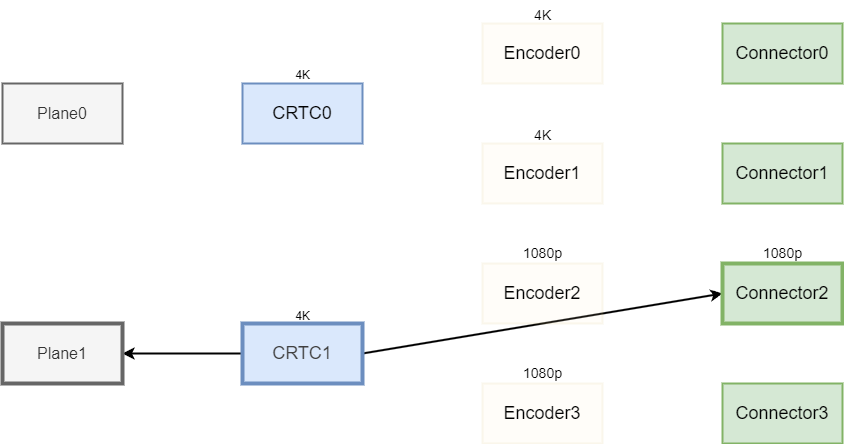

The diagram above was exported from draw.io. Its source (the exported page's mxGraphModel, read from the mxfile embedded in the PNG):
<mxGraphModel dx="1292" dy="787" grid="1" gridSize="10" guides="1" tooltips="1" connect="1" arrows="1" fold="1" page="0" pageScale="1" pageWidth="850" pageHeight="1100" background="#ffffff" math="0" shadow="0">
  <root>
    <mxCell id="0" />
    <mxCell id="1" parent="0" />
    <mxCell id="2" value="&lt;font style=&quot;font-size: 18px;&quot;&gt;CRTC0&lt;/font&gt;" style="rounded=0;whiteSpace=wrap;html=1;fillColor=#dae8fc;strokeColor=#6c8ebf;strokeWidth=2;" parent="1" vertex="1">
      <mxGeometry x="160" y="190" width="120" height="60" as="geometry" />
    </mxCell>
    <mxCell id="20" style="edgeStyle=none;html=1;exitX=0;exitY=0.5;exitDx=0;exitDy=0;strokeWidth=2;" parent="1" source="3" target="5" edge="1">
      <mxGeometry relative="1" as="geometry" />
    </mxCell>
    <mxCell id="21" style="edgeStyle=none;html=1;exitX=1;exitY=0.5;exitDx=0;exitDy=0;entryX=0;entryY=0.5;entryDx=0;entryDy=0;strokeWidth=2;" parent="1" source="3" target="8" edge="1">
      <mxGeometry relative="1" as="geometry" />
    </mxCell>
    <mxCell id="3" value="&lt;span style=&quot;color: rgb(63, 63, 63); font-size: 18px;&quot;&gt;CRTC1&lt;/span&gt;" style="rounded=0;whiteSpace=wrap;html=1;fillColor=#dae8fc;strokeColor=#6c8ebf;strokeWidth=4;" parent="1" vertex="1">
      <mxGeometry x="160" y="430" width="120" height="60" as="geometry" />
    </mxCell>
    <mxCell id="4" value="&lt;font style=&quot;font-size: 16px;&quot;&gt;Plane0&lt;/font&gt;" style="rounded=0;whiteSpace=wrap;html=1;fillColor=#f5f5f5;fontColor=#333333;strokeColor=#666666;strokeWidth=2;" parent="1" vertex="1">
      <mxGeometry x="-80" y="190" width="120" height="60" as="geometry" />
    </mxCell>
    <mxCell id="5" value="&lt;font style=&quot;font-size: 16px;&quot;&gt;Plane1&lt;/font&gt;" style="rounded=0;whiteSpace=wrap;html=1;fillColor=#f5f5f5;fontColor=#333333;strokeColor=#666666;strokeWidth=4;" parent="1" vertex="1">
      <mxGeometry x="-80" y="430" width="120" height="60" as="geometry" />
    </mxCell>
    <mxCell id="6" value="&lt;font style=&quot;font-size: 18px;&quot;&gt;Connector0&lt;/font&gt;" style="rounded=0;whiteSpace=wrap;html=1;fillColor=#d5e8d4;strokeColor=#82b366;strokeWidth=2;" parent="1" vertex="1">
      <mxGeometry x="640" y="130" width="120" height="60" as="geometry" />
    </mxCell>
    <mxCell id="7" value="&lt;font style=&quot;font-size: 18px;&quot;&gt;Connector1&lt;/font&gt;" style="rounded=0;whiteSpace=wrap;html=1;fillColor=#d5e8d4;strokeColor=#82b366;strokeWidth=2;" parent="1" vertex="1">
      <mxGeometry x="640" y="250" width="120" height="60" as="geometry" />
    </mxCell>
    <mxCell id="8" value="&lt;font style=&quot;font-size: 18px;&quot;&gt;Connector2&lt;/font&gt;" style="rounded=0;whiteSpace=wrap;html=1;fillColor=#d5e8d4;strokeColor=#82b366;strokeWidth=4;" parent="1" vertex="1">
      <mxGeometry x="640" y="370" width="120" height="60" as="geometry" />
    </mxCell>
    <mxCell id="9" value="&lt;font style=&quot;font-size: 18px;&quot;&gt;Connector3&lt;/font&gt;" style="rounded=0;whiteSpace=wrap;html=1;fillColor=#d5e8d4;strokeColor=#82b366;strokeWidth=2;" parent="1" vertex="1">
      <mxGeometry x="640" y="490" width="120" height="60" as="geometry" />
    </mxCell>
    <mxCell id="12" value="&lt;font style=&quot;font-size: 18px;&quot;&gt;Encoder0&lt;/font&gt;" style="rounded=0;whiteSpace=wrap;html=1;fillColor=#fff2cc;strokeColor=#d6b656;strokeWidth=2;glass=0;shadow=0;absoluteArcSize=0;opacity=10;" parent="1" vertex="1">
      <mxGeometry x="400" y="130" width="120" height="60" as="geometry" />
    </mxCell>
    <mxCell id="13" value="&lt;font style=&quot;font-size: 18px;&quot;&gt;Encoder1&lt;/font&gt;" style="rounded=0;whiteSpace=wrap;html=1;fillColor=#fff2cc;strokeColor=#d6b656;strokeWidth=2;glass=0;shadow=0;absoluteArcSize=0;opacity=10;" parent="1" vertex="1">
      <mxGeometry x="400" y="250" width="120" height="60" as="geometry" />
    </mxCell>
    <mxCell id="14" value="&lt;font style=&quot;font-size: 18px;&quot;&gt;Encoder2&lt;/font&gt;" style="rounded=0;whiteSpace=wrap;html=1;fillColor=#fff2cc;strokeColor=#d6b656;strokeWidth=2;glass=0;shadow=0;absoluteArcSize=0;opacity=10;" parent="1" vertex="1">
      <mxGeometry x="400" y="370" width="120" height="60" as="geometry" />
    </mxCell>
    <mxCell id="15" value="&lt;font style=&quot;font-size: 18px;&quot;&gt;Encoder3&lt;/font&gt;" style="rounded=0;whiteSpace=wrap;html=1;fillColor=#fff2cc;strokeColor=#d6b656;strokeWidth=2;glass=0;shadow=0;absoluteArcSize=0;opacity=10;" parent="1" vertex="1">
      <mxGeometry x="400" y="490" width="120" height="60" as="geometry" />
    </mxCell>
    <mxCell id="16" value="&lt;font style=&quot;font-size: 14px;&quot;&gt;1080p&lt;/font&gt;" style="text;html=1;align=center;verticalAlign=middle;resizable=0;points=[];autosize=1;strokeColor=none;fillColor=none;rounded=0;glass=0;shadow=0;absoluteArcSize=0;opacity=10;" parent="1" vertex="1">
      <mxGeometry x="430" y="465" width="60" height="30" as="geometry" />
    </mxCell>
    <mxCell id="17" value="&lt;font style=&quot;font-size: 14px;&quot;&gt;1080p&lt;/font&gt;" style="text;html=1;align=center;verticalAlign=middle;resizable=0;points=[];autosize=1;strokeColor=none;fillColor=none;strokeWidth=2;rounded=0;glass=0;shadow=0;absoluteArcSize=0;opacity=10;" parent="1" vertex="1">
      <mxGeometry x="430" y="345" width="60" height="30" as="geometry" />
    </mxCell>
    <mxCell id="18" value="&lt;font style=&quot;font-size: 14px;&quot;&gt;4K&lt;/font&gt;" style="text;html=1;align=center;verticalAlign=middle;resizable=0;points=[];autosize=1;strokeColor=none;fillColor=none;strokeWidth=2;rounded=0;glass=0;shadow=0;absoluteArcSize=0;opacity=10;" parent="1" vertex="1">
      <mxGeometry x="440" y="107" width="40" height="30" as="geometry" />
    </mxCell>
    <mxCell id="19" value="&lt;font style=&quot;font-size: 14px;&quot;&gt;4K&lt;/font&gt;" style="text;html=1;align=center;verticalAlign=middle;resizable=0;points=[];autosize=1;strokeColor=none;fillColor=none;strokeWidth=2;rounded=0;glass=0;shadow=0;absoluteArcSize=0;opacity=10;" parent="1" vertex="1">
      <mxGeometry x="440" y="227" width="40" height="30" as="geometry" />
    </mxCell>
    <mxCell id="22" value="&lt;font style=&quot;font-size: 14px;&quot;&gt;1080p&lt;/font&gt;" style="text;html=1;align=center;verticalAlign=middle;resizable=0;points=[];autosize=1;strokeColor=none;fillColor=none;strokeWidth=2;rounded=0;glass=0;shadow=0;absoluteArcSize=0;opacity=10;" parent="1" vertex="1">
      <mxGeometry x="670" y="345" width="60" height="30" as="geometry" />
    </mxCell>
    <mxCell id="23" value="4K" style="text;html=1;align=center;verticalAlign=middle;resizable=0;points=[];autosize=1;strokeColor=none;fillColor=none;" parent="1" vertex="1">
      <mxGeometry x="200" y="408" width="40" height="30" as="geometry" />
    </mxCell>
    <mxCell id="24" value="4K" style="text;html=1;align=center;verticalAlign=middle;resizable=0;points=[];autosize=1;strokeColor=none;fillColor=none;" parent="1" vertex="1">
      <mxGeometry x="200" y="167" width="40" height="30" as="geometry" />
    </mxCell>
  </root>
</mxGraphModel>